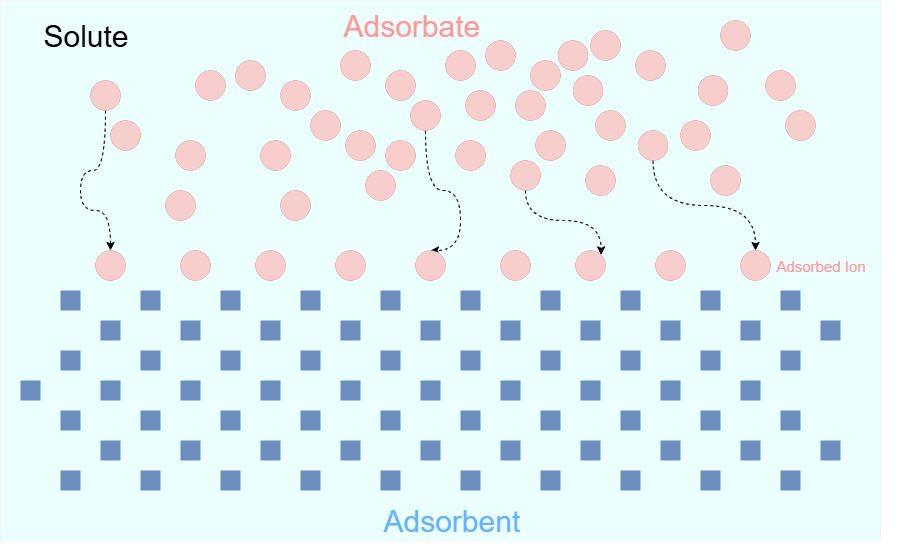

The diagram above was exported from draw.io. Its source (the exported page's mxGraphModel, read from the mxfile embedded in the PNG):
<mxGraphModel dx="2090" dy="671" grid="1" gridSize="10" guides="1" tooltips="1" connect="1" arrows="1" fold="1" page="1" pageScale="1" pageWidth="850" pageHeight="1100" math="0" shadow="0">
  <root>
    <mxCell id="0" />
    <mxCell id="1" parent="0" />
    <mxCell id="5v3pOh18vC9VzqCRC2-D-80" value="" style="rounded=0;whiteSpace=wrap;html=1;strokeWidth=0;fillColor=#CCFFFF;strokeColor=#6c8ebf;fillStyle=auto;opacity=40;" parent="1" vertex="1">
      <mxGeometry x="-40" y="350" width="880" height="540" as="geometry" />
    </mxCell>
    <mxCell id="5v3pOh18vC9VzqCRC2-D-14" value="" style="endArrow=none;dashed=1;html=1;dashPattern=1 3;strokeWidth=20;rounded=0;strokeColor=#6c8ebf;fillColor=#dae8fc;" parent="1" edge="1">
      <mxGeometry width="50" height="50" relative="1" as="geometry">
        <mxPoint x="20" y="650" as="sourcePoint" />
        <mxPoint x="820" y="650" as="targetPoint" />
      </mxGeometry>
    </mxCell>
    <mxCell id="5v3pOh18vC9VzqCRC2-D-15" value="" style="endArrow=none;dashed=1;html=1;dashPattern=1 3;strokeWidth=20;rounded=0;strokeColor=#6c8ebf;fillColor=#dae8fc;" parent="1" edge="1">
      <mxGeometry width="50" height="50" relative="1" as="geometry">
        <mxPoint x="60" y="680" as="sourcePoint" />
        <mxPoint x="860" y="680" as="targetPoint" />
      </mxGeometry>
    </mxCell>
    <mxCell id="5v3pOh18vC9VzqCRC2-D-16" value="" style="endArrow=none;dashed=1;html=1;dashPattern=1 3;strokeWidth=20;rounded=0;strokeColor=#6c8ebf;fillColor=#dae8fc;" parent="1" edge="1">
      <mxGeometry width="50" height="50" relative="1" as="geometry">
        <mxPoint x="20" y="710" as="sourcePoint" />
        <mxPoint x="820" y="710" as="targetPoint" />
      </mxGeometry>
    </mxCell>
    <mxCell id="5v3pOh18vC9VzqCRC2-D-17" value="" style="endArrow=none;dashed=1;html=1;dashPattern=1 3;strokeWidth=20;rounded=0;strokeColor=#6c8ebf;fillColor=#dae8fc;" parent="1" edge="1">
      <mxGeometry width="50" height="50" relative="1" as="geometry">
        <mxPoint x="-20" y="740" as="sourcePoint" />
        <mxPoint x="780" y="740" as="targetPoint" />
      </mxGeometry>
    </mxCell>
    <mxCell id="5v3pOh18vC9VzqCRC2-D-18" value="" style="endArrow=none;dashed=1;html=1;dashPattern=1 3;strokeWidth=20;rounded=0;strokeColor=#6c8ebf;fillColor=#dae8fc;" parent="1" edge="1">
      <mxGeometry width="50" height="50" relative="1" as="geometry">
        <mxPoint x="20" y="770" as="sourcePoint" />
        <mxPoint x="820" y="770" as="targetPoint" />
      </mxGeometry>
    </mxCell>
    <mxCell id="5v3pOh18vC9VzqCRC2-D-19" value="" style="endArrow=none;dashed=1;html=1;dashPattern=1 3;strokeWidth=20;rounded=0;strokeColor=#6c8ebf;fillColor=#dae8fc;" parent="1" edge="1">
      <mxGeometry width="50" height="50" relative="1" as="geometry">
        <mxPoint x="60" y="800" as="sourcePoint" />
        <mxPoint x="860" y="800" as="targetPoint" />
      </mxGeometry>
    </mxCell>
    <mxCell id="5v3pOh18vC9VzqCRC2-D-20" value="" style="endArrow=none;dashed=1;html=1;dashPattern=1 3;strokeWidth=20;rounded=0;strokeColor=#6c8ebf;fillColor=#dae8fc;" parent="1" edge="1">
      <mxGeometry width="50" height="50" relative="1" as="geometry">
        <mxPoint x="20" y="830" as="sourcePoint" />
        <mxPoint x="820" y="830" as="targetPoint" />
      </mxGeometry>
    </mxCell>
    <mxCell id="5v3pOh18vC9VzqCRC2-D-22" value="" style="ellipse;whiteSpace=wrap;html=1;fillColor=#f8cecc;strokeColor=#b85450;strokeWidth=0;" parent="1" vertex="1">
      <mxGeometry x="135" y="490" width="30" height="30" as="geometry" />
    </mxCell>
    <mxCell id="5v3pOh18vC9VzqCRC2-D-23" value="" style="ellipse;whiteSpace=wrap;html=1;fillColor=#f8cecc;strokeColor=#b85450;strokeWidth=0;" parent="1" vertex="1">
      <mxGeometry x="155" y="420" width="30" height="30" as="geometry" />
    </mxCell>
    <mxCell id="5v3pOh18vC9VzqCRC2-D-24" value="" style="ellipse;whiteSpace=wrap;html=1;fillColor=#f8cecc;strokeColor=#b85450;strokeWidth=0;" parent="1" vertex="1">
      <mxGeometry x="345" y="420" width="30" height="30" as="geometry" />
    </mxCell>
    <mxCell id="5v3pOh18vC9VzqCRC2-D-25" value="" style="ellipse;whiteSpace=wrap;html=1;fillColor=#f8cecc;strokeColor=#b85450;strokeWidth=0;" parent="1" vertex="1">
      <mxGeometry x="300" y="400" width="30" height="30" as="geometry" />
    </mxCell>
    <mxCell id="5v3pOh18vC9VzqCRC2-D-26" value="" style="ellipse;whiteSpace=wrap;html=1;fillColor=#f8cecc;strokeColor=#b85450;strokeWidth=0;" parent="1" vertex="1">
      <mxGeometry x="325" y="520" width="30" height="30" as="geometry" />
    </mxCell>
    <mxCell id="5v3pOh18vC9VzqCRC2-D-27" value="" style="ellipse;whiteSpace=wrap;html=1;fillColor=#f8cecc;strokeColor=#b85450;strokeWidth=0;" parent="1" vertex="1">
      <mxGeometry x="305" y="480" width="30" height="30" as="geometry" />
    </mxCell>
    <mxCell id="5v3pOh18vC9VzqCRC2-D-28" value="" style="ellipse;whiteSpace=wrap;html=1;fillColor=#f8cecc;strokeColor=#b85450;strokeWidth=0;" parent="1" vertex="1">
      <mxGeometry x="495" y="480" width="30" height="30" as="geometry" />
    </mxCell>
    <mxCell id="5v3pOh18vC9VzqCRC2-D-29" value="" style="ellipse;whiteSpace=wrap;html=1;fillColor=#f8cecc;strokeColor=#b85450;strokeWidth=0;" parent="1" vertex="1">
      <mxGeometry x="475" y="440" width="30" height="30" as="geometry" />
    </mxCell>
    <mxCell id="5v3pOh18vC9VzqCRC2-D-30" value="" style="ellipse;whiteSpace=wrap;html=1;fillColor=#f8cecc;strokeColor=#b85450;strokeWidth=0;" parent="1" vertex="1">
      <mxGeometry x="425" y="440" width="30" height="30" as="geometry" />
    </mxCell>
    <mxCell id="5v3pOh18vC9VzqCRC2-D-31" value="" style="ellipse;whiteSpace=wrap;html=1;fillColor=#f8cecc;strokeColor=#b85450;strokeWidth=0;" parent="1" vertex="1">
      <mxGeometry x="405" y="400" width="30" height="30" as="geometry" />
    </mxCell>
    <mxCell id="5v3pOh18vC9VzqCRC2-D-32" value="" style="ellipse;whiteSpace=wrap;html=1;fillColor=#f8cecc;strokeColor=#b85450;strokeWidth=0;" parent="1" vertex="1">
      <mxGeometry x="595" y="400" width="30" height="30" as="geometry" />
    </mxCell>
    <mxCell id="5v3pOh18vC9VzqCRC2-D-33" value="" style="ellipse;whiteSpace=wrap;html=1;fillColor=#f8cecc;strokeColor=#b85450;strokeWidth=0;" parent="1" vertex="1">
      <mxGeometry x="550" y="380" width="30" height="30" as="geometry" />
    </mxCell>
    <mxCell id="5v3pOh18vC9VzqCRC2-D-34" value="" style="ellipse;whiteSpace=wrap;html=1;fillColor=#f8cecc;strokeColor=#b85450;strokeWidth=0;" parent="1" vertex="1">
      <mxGeometry x="545" y="515" width="30" height="30" as="geometry" />
    </mxCell>
    <mxCell id="5v3pOh18vC9VzqCRC2-D-35" value="" style="ellipse;whiteSpace=wrap;html=1;fillColor=#f8cecc;strokeColor=#b85450;strokeWidth=0;" parent="1" vertex="1">
      <mxGeometry x="555" y="460" width="30" height="30" as="geometry" />
    </mxCell>
    <mxCell id="5v3pOh18vC9VzqCRC2-D-36" value="" style="ellipse;whiteSpace=wrap;html=1;fillColor=#f8cecc;strokeColor=#b85450;strokeWidth=0;" parent="1" vertex="1">
      <mxGeometry x="745" y="460" width="30" height="30" as="geometry" />
    </mxCell>
    <mxCell id="5v3pOh18vC9VzqCRC2-D-37" value="" style="ellipse;whiteSpace=wrap;html=1;fillColor=#f8cecc;strokeColor=#b85450;strokeWidth=0;" parent="1" vertex="1">
      <mxGeometry x="725" y="420" width="30" height="30" as="geometry" />
    </mxCell>
    <mxCell id="5v3pOh18vC9VzqCRC2-D-38" value="" style="ellipse;whiteSpace=wrap;html=1;fillColor=#f8cecc;strokeColor=#b85450;strokeWidth=0;" parent="1" vertex="1">
      <mxGeometry x="70" y="470" width="30" height="30" as="geometry" />
    </mxCell>
    <mxCell id="5v3pOh18vC9VzqCRC2-D-72" style="edgeStyle=orthogonalEdgeStyle;rounded=0;orthogonalLoop=1;jettySize=auto;html=1;exitX=0.5;exitY=1;exitDx=0;exitDy=0;entryX=0.5;entryY=0;entryDx=0;entryDy=0;curved=1;dashed=1;" parent="1" source="5v3pOh18vC9VzqCRC2-D-39" target="5v3pOh18vC9VzqCRC2-D-56" edge="1">
      <mxGeometry relative="1" as="geometry">
        <Array as="points">
          <mxPoint x="65" y="520" />
          <mxPoint x="40" y="520" />
          <mxPoint x="40" y="560" />
          <mxPoint x="70" y="560" />
        </Array>
      </mxGeometry>
    </mxCell>
    <mxCell id="5v3pOh18vC9VzqCRC2-D-39" value="" style="ellipse;whiteSpace=wrap;html=1;fillColor=#f8cecc;strokeColor=#b85450;strokeWidth=0;" parent="1" vertex="1">
      <mxGeometry x="50" y="430" width="30" height="30" as="geometry" />
    </mxCell>
    <mxCell id="5v3pOh18vC9VzqCRC2-D-40" value="" style="ellipse;whiteSpace=wrap;html=1;fillColor=#f8cecc;strokeColor=#b85450;strokeWidth=0;" parent="1" vertex="1">
      <mxGeometry x="240" y="430" width="30" height="30" as="geometry" />
    </mxCell>
    <mxCell id="5v3pOh18vC9VzqCRC2-D-41" value="" style="ellipse;whiteSpace=wrap;html=1;fillColor=#f8cecc;strokeColor=#b85450;strokeWidth=0;" parent="1" vertex="1">
      <mxGeometry x="195" y="410" width="30" height="30" as="geometry" />
    </mxCell>
    <mxCell id="5v3pOh18vC9VzqCRC2-D-42" value="" style="ellipse;whiteSpace=wrap;html=1;fillColor=#f8cecc;strokeColor=#b85450;strokeWidth=0;" parent="1" vertex="1">
      <mxGeometry x="125" y="540" width="30" height="30" as="geometry" />
    </mxCell>
    <mxCell id="5v3pOh18vC9VzqCRC2-D-43" value="" style="ellipse;whiteSpace=wrap;html=1;fillColor=#f8cecc;strokeColor=#b85450;strokeWidth=0;" parent="1" vertex="1">
      <mxGeometry x="240" y="540" width="30" height="30" as="geometry" />
    </mxCell>
    <mxCell id="5v3pOh18vC9VzqCRC2-D-44" value="" style="ellipse;whiteSpace=wrap;html=1;fillColor=#f8cecc;strokeColor=#b85450;strokeWidth=0;" parent="1" vertex="1">
      <mxGeometry x="345" y="490" width="30" height="30" as="geometry" />
    </mxCell>
    <mxCell id="5v3pOh18vC9VzqCRC2-D-74" style="edgeStyle=orthogonalEdgeStyle;rounded=0;orthogonalLoop=1;jettySize=auto;html=1;exitX=0.5;exitY=1;exitDx=0;exitDy=0;entryX=0.5;entryY=0;entryDx=0;entryDy=0;curved=1;dashed=1;" parent="1" source="5v3pOh18vC9VzqCRC2-D-45" target="5v3pOh18vC9VzqCRC2-D-60" edge="1">
      <mxGeometry relative="1" as="geometry">
        <Array as="points">
          <mxPoint x="385" y="540" />
          <mxPoint x="420" y="540" />
          <mxPoint x="420" y="600" />
        </Array>
      </mxGeometry>
    </mxCell>
    <mxCell id="5v3pOh18vC9VzqCRC2-D-45" value="" style="ellipse;whiteSpace=wrap;html=1;fillColor=#f8cecc;strokeColor=#b85450;strokeWidth=0;" parent="1" vertex="1">
      <mxGeometry x="370" y="450" width="30" height="30" as="geometry" />
    </mxCell>
    <mxCell id="5v3pOh18vC9VzqCRC2-D-46" value="" style="ellipse;whiteSpace=wrap;html=1;fillColor=#f8cecc;strokeColor=#b85450;strokeWidth=0;" parent="1" vertex="1">
      <mxGeometry x="220" y="490" width="30" height="30" as="geometry" />
    </mxCell>
    <mxCell id="5v3pOh18vC9VzqCRC2-D-47" value="" style="ellipse;whiteSpace=wrap;html=1;fillColor=#f8cecc;strokeColor=#b85450;strokeWidth=0;" parent="1" vertex="1">
      <mxGeometry x="270" y="460" width="30" height="30" as="geometry" />
    </mxCell>
    <mxCell id="5v3pOh18vC9VzqCRC2-D-48" value="" style="ellipse;whiteSpace=wrap;html=1;fillColor=#f8cecc;strokeColor=#b85450;strokeWidth=0;" parent="1" vertex="1">
      <mxGeometry x="490" y="410" width="30" height="30" as="geometry" />
    </mxCell>
    <mxCell id="5v3pOh18vC9VzqCRC2-D-49" value="" style="ellipse;whiteSpace=wrap;html=1;fillColor=#f8cecc;strokeColor=#b85450;strokeWidth=0;" parent="1" vertex="1">
      <mxGeometry x="445" y="390" width="30" height="30" as="geometry" />
    </mxCell>
    <mxCell id="5v3pOh18vC9VzqCRC2-D-75" style="edgeStyle=orthogonalEdgeStyle;rounded=0;orthogonalLoop=1;jettySize=auto;html=1;exitX=0.5;exitY=1;exitDx=0;exitDy=0;entryX=1;entryY=0;entryDx=0;entryDy=0;curved=1;dashed=1;" parent="1" source="5v3pOh18vC9VzqCRC2-D-50" target="5v3pOh18vC9VzqCRC2-D-62" edge="1">
      <mxGeometry relative="1" as="geometry" />
    </mxCell>
    <mxCell id="5v3pOh18vC9VzqCRC2-D-50" value="" style="ellipse;whiteSpace=wrap;html=1;fillColor=#f8cecc;strokeColor=#b85450;strokeWidth=0;" parent="1" vertex="1">
      <mxGeometry x="470" y="510" width="30" height="30" as="geometry" />
    </mxCell>
    <mxCell id="5v3pOh18vC9VzqCRC2-D-51" value="" style="ellipse;whiteSpace=wrap;html=1;fillColor=#f8cecc;strokeColor=#b85450;strokeWidth=0;" parent="1" vertex="1">
      <mxGeometry x="415" y="490" width="30" height="30" as="geometry" />
    </mxCell>
    <mxCell id="5v3pOh18vC9VzqCRC2-D-52" value="" style="ellipse;whiteSpace=wrap;html=1;fillColor=#f8cecc;strokeColor=#b85450;strokeWidth=0;" parent="1" vertex="1">
      <mxGeometry x="640" y="470" width="30" height="30" as="geometry" />
    </mxCell>
    <mxCell id="5v3pOh18vC9VzqCRC2-D-53" value="" style="ellipse;whiteSpace=wrap;html=1;fillColor=#f8cecc;strokeColor=#b85450;strokeWidth=0;" parent="1" vertex="1">
      <mxGeometry x="670" y="515" width="30" height="30" as="geometry" />
    </mxCell>
    <mxCell id="5v3pOh18vC9VzqCRC2-D-56" value="" style="ellipse;whiteSpace=wrap;html=1;fillColor=#f8cecc;strokeColor=#b85450;strokeWidth=0;" parent="1" vertex="1">
      <mxGeometry x="55" y="600" width="30" height="30" as="geometry" />
    </mxCell>
    <mxCell id="5v3pOh18vC9VzqCRC2-D-57" value="" style="ellipse;whiteSpace=wrap;html=1;fillColor=#f8cecc;strokeColor=#b85450;strokeWidth=0;" parent="1" vertex="1">
      <mxGeometry x="140" y="600" width="30" height="30" as="geometry" />
    </mxCell>
    <mxCell id="5v3pOh18vC9VzqCRC2-D-58" value="" style="ellipse;whiteSpace=wrap;html=1;fillColor=#f8cecc;strokeColor=#b85450;strokeWidth=0;" parent="1" vertex="1">
      <mxGeometry x="215" y="600" width="30" height="30" as="geometry" />
    </mxCell>
    <mxCell id="5v3pOh18vC9VzqCRC2-D-59" value="" style="ellipse;whiteSpace=wrap;html=1;fillColor=#f8cecc;strokeColor=#b85450;strokeWidth=0;" parent="1" vertex="1">
      <mxGeometry x="295" y="600" width="30" height="30" as="geometry" />
    </mxCell>
    <mxCell id="5v3pOh18vC9VzqCRC2-D-60" value="" style="ellipse;whiteSpace=wrap;html=1;fillColor=#f8cecc;strokeColor=#b85450;strokeWidth=0;" parent="1" vertex="1">
      <mxGeometry x="375" y="600" width="30" height="30" as="geometry" />
    </mxCell>
    <mxCell id="5v3pOh18vC9VzqCRC2-D-61" value="" style="ellipse;whiteSpace=wrap;html=1;fillColor=#f8cecc;strokeColor=#b85450;strokeWidth=0;" parent="1" vertex="1">
      <mxGeometry x="460" y="600" width="30" height="30" as="geometry" />
    </mxCell>
    <mxCell id="5v3pOh18vC9VzqCRC2-D-62" value="" style="ellipse;whiteSpace=wrap;html=1;fillColor=#f8cecc;strokeColor=#b85450;strokeWidth=0;" parent="1" vertex="1">
      <mxGeometry x="535" y="600" width="30" height="30" as="geometry" />
    </mxCell>
    <mxCell id="5v3pOh18vC9VzqCRC2-D-63" value="" style="ellipse;whiteSpace=wrap;html=1;fillColor=#f8cecc;strokeColor=#b85450;strokeWidth=0;" parent="1" vertex="1">
      <mxGeometry x="615" y="600" width="30" height="30" as="geometry" />
    </mxCell>
    <mxCell id="5v3pOh18vC9VzqCRC2-D-65" value="" style="ellipse;whiteSpace=wrap;html=1;fillColor=#f8cecc;strokeColor=#b85450;strokeWidth=0;" parent="1" vertex="1">
      <mxGeometry x="532.5" y="425" width="30" height="30" as="geometry" />
    </mxCell>
    <mxCell id="5v3pOh18vC9VzqCRC2-D-66" value="" style="ellipse;whiteSpace=wrap;html=1;fillColor=#f8cecc;strokeColor=#b85450;strokeWidth=0;" parent="1" vertex="1">
      <mxGeometry x="517.5" y="390" width="30" height="30" as="geometry" />
    </mxCell>
    <mxCell id="5v3pOh18vC9VzqCRC2-D-67" value="" style="ellipse;whiteSpace=wrap;html=1;fillColor=#f8cecc;strokeColor=#b85450;strokeWidth=0;" parent="1" vertex="1">
      <mxGeometry x="680" y="370" width="30" height="30" as="geometry" />
    </mxCell>
    <mxCell id="5v3pOh18vC9VzqCRC2-D-68" value="" style="ellipse;whiteSpace=wrap;html=1;fillColor=#f8cecc;strokeColor=#b85450;strokeWidth=0;" parent="1" vertex="1">
      <mxGeometry x="657.5" y="425" width="30" height="30" as="geometry" />
    </mxCell>
    <mxCell id="5v3pOh18vC9VzqCRC2-D-76" style="edgeStyle=orthogonalEdgeStyle;rounded=0;orthogonalLoop=1;jettySize=auto;html=1;exitX=0.5;exitY=1;exitDx=0;exitDy=0;curved=1;dashed=1;" parent="1" source="5v3pOh18vC9VzqCRC2-D-69" target="5v3pOh18vC9VzqCRC2-D-70" edge="1">
      <mxGeometry relative="1" as="geometry" />
    </mxCell>
    <mxCell id="5v3pOh18vC9VzqCRC2-D-69" value="" style="ellipse;whiteSpace=wrap;html=1;fillColor=#f8cecc;strokeColor=#b85450;strokeWidth=0;" parent="1" vertex="1">
      <mxGeometry x="597.5" y="480" width="30" height="30" as="geometry" />
    </mxCell>
    <mxCell id="5v3pOh18vC9VzqCRC2-D-70" value="" style="ellipse;whiteSpace=wrap;html=1;fillColor=#f8cecc;strokeColor=#b85450;strokeWidth=0;" parent="1" vertex="1">
      <mxGeometry x="700" y="600" width="30" height="30" as="geometry" />
    </mxCell>
    <mxCell id="5v3pOh18vC9VzqCRC2-D-77" value="&lt;font style=&quot;font-size: 30px;&quot;&gt;&lt;font style=&quot;color: rgb(102, 178, 255);&quot;&gt;Adsorbent&lt;/font&gt;&lt;span style=&quot;color: light-dark(rgb(102, 178, 255), rgb(219, 154, 88)); background-color: transparent;&quot;&gt;&amp;nbsp;&lt;/span&gt;&lt;/font&gt;" style="text;html=1;align=center;verticalAlign=middle;resizable=0;points=[];autosize=1;strokeColor=none;fillColor=none;" parent="1" vertex="1">
      <mxGeometry x="330" y="845" width="170" height="50" as="geometry" />
    </mxCell>
    <mxCell id="5v3pOh18vC9VzqCRC2-D-78" value="&lt;font style=&quot;font-size: 30px; color: rgb(255, 153, 153);&quot;&gt;&lt;font&gt;Adsorbate&lt;/font&gt;&lt;span style=&quot;background-color: transparent;&quot;&gt;&amp;nbsp;&lt;/span&gt;&lt;/font&gt;" style="text;html=1;align=center;verticalAlign=middle;resizable=0;points=[];autosize=1;strokeColor=none;fillColor=none;" parent="1" vertex="1">
      <mxGeometry x="290" y="350" width="170" height="50" as="geometry" />
    </mxCell>
    <mxCell id="5v3pOh18vC9VzqCRC2-D-79" value="&lt;font style=&quot;font-size: 15px; color: rgb(255, 153, 153);&quot;&gt;Adsorbed Ion&lt;/font&gt;" style="text;html=1;align=center;verticalAlign=middle;resizable=0;points=[];autosize=1;strokeColor=none;fillColor=none;" parent="1" vertex="1">
      <mxGeometry x="725" y="600" width="110" height="30" as="geometry" />
    </mxCell>
    <mxCell id="5v3pOh18vC9VzqCRC2-D-81" value="&lt;font style=&quot;font-size: 30px;&quot;&gt;Solute&lt;/font&gt;" style="text;html=1;align=center;verticalAlign=middle;resizable=0;points=[];autosize=1;strokeColor=none;fillColor=none;" parent="1" vertex="1">
      <mxGeometry x="-10" y="360" width="110" height="50" as="geometry" />
    </mxCell>
  </root>
</mxGraphModel>